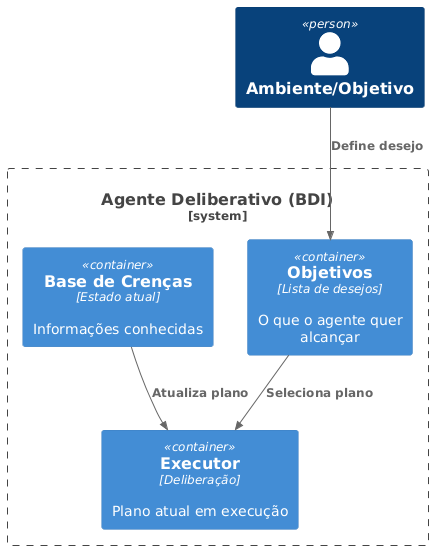

The diagram above was rendered by PlantUML. Its source (embedded in the PNG):
@startuml
!includeurl https://raw.githubusercontent.com/plantuml-stdlib/C4-PlantUML/master/C4_Container.puml
Person(user, "Ambiente/Objetivo")
System_Boundary(s, "Agente Deliberativo (BDI)") {
  Container(beliefs, "Base de Crenças", "Estado atual", "Informações conhecidas")
  Container(desires, "Objetivos", "Lista de desejos", "O que o agente quer alcançar")
  Container(intention, "Executor", "Deliberação", "Plano atual em execução")
}
Rel(user, desires, "Define desejo")
Rel(beliefs, intention, "Atualiza plano")
Rel(desires, intention, "Seleciona plano")
@enduml